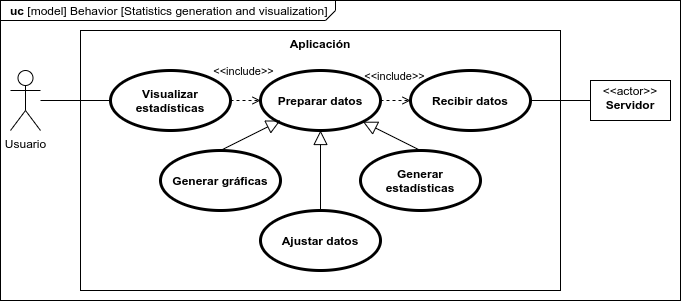

The diagram above was exported from draw.io. Its source (the exported page's mxGraphModel, read from the mxfile embedded in the PNG):
<mxGraphModel dx="1422" dy="816" grid="1" gridSize="10" guides="1" tooltips="1" connect="1" arrows="1" fold="1" page="1" pageScale="1" pageWidth="827" pageHeight="1169" math="0" shadow="0">
  <root>
    <mxCell id="JQpblbmc_BX35Mds4_oG-0" />
    <mxCell id="JQpblbmc_BX35Mds4_oG-1" parent="JQpblbmc_BX35Mds4_oG-0" />
    <mxCell id="xCG9faXgiTB00_splKLV-0" value="&lt;p style=&quot;margin: 0px ; margin-top: 4px ; margin-left: 10px ; text-align: left&quot;&gt;&lt;b&gt;uc &lt;/b&gt;[model] Behavior [Statistics generation and visualization]&lt;/p&gt;" style="html=1;shape=mxgraph.sysml.package;xSize=90;align=left;spacingLeft=10;overflow=fill;strokeWidth=1;recursiveResize=0;labelX=335;" parent="JQpblbmc_BX35Mds4_oG-1" vertex="1">
      <mxGeometry x="80" y="30" width="680" height="300" as="geometry" />
    </mxCell>
    <mxCell id="JQpblbmc_BX35Mds4_oG-2" value="Usuario" style="shape=umlActor;html=1;verticalLabelPosition=bottom;verticalAlign=top;align=center;" parent="JQpblbmc_BX35Mds4_oG-1" vertex="1">
      <mxGeometry x="90" y="100" width="30" height="60" as="geometry" />
    </mxCell>
    <mxCell id="JQpblbmc_BX35Mds4_oG-3" value="Aplicación" style="shape=rect;html=1;verticalAlign=top;fontStyle=1;whiteSpace=wrap;align=center;" parent="JQpblbmc_BX35Mds4_oG-1" vertex="1">
      <mxGeometry x="160" y="60" width="480" height="260" as="geometry" />
    </mxCell>
    <mxCell id="JQpblbmc_BX35Mds4_oG-4" value="Visualizar estadísticas" style="shape=ellipse;html=1;strokeWidth=3;fontStyle=1;whiteSpace=wrap;align=center;perimeter=ellipsePerimeter;" parent="JQpblbmc_BX35Mds4_oG-1" vertex="1">
      <mxGeometry x="190" y="100" width="120" height="60" as="geometry" />
    </mxCell>
    <mxCell id="JQpblbmc_BX35Mds4_oG-5" value="" style="edgeStyle=none;html=1;endArrow=none;verticalAlign=bottom;entryX=0;entryY=0.5;entryDx=0;entryDy=0;" parent="JQpblbmc_BX35Mds4_oG-1" source="JQpblbmc_BX35Mds4_oG-2" target="JQpblbmc_BX35Mds4_oG-4" edge="1">
      <mxGeometry width="160" relative="1" as="geometry">
        <mxPoint x="250" y="460" as="sourcePoint" />
        <mxPoint x="410" y="460" as="targetPoint" />
      </mxGeometry>
    </mxCell>
    <mxCell id="JQpblbmc_BX35Mds4_oG-6" value="Preparar datos" style="shape=ellipse;html=1;strokeWidth=3;fontStyle=1;whiteSpace=wrap;align=center;perimeter=ellipsePerimeter;" parent="JQpblbmc_BX35Mds4_oG-1" vertex="1">
      <mxGeometry x="340" y="100" width="120" height="60" as="geometry" />
    </mxCell>
    <mxCell id="JQpblbmc_BX35Mds4_oG-7" value="&amp;lt;&amp;lt;include&amp;gt;&amp;gt;" style="edgeStyle=none;html=1;endArrow=open;verticalAlign=bottom;dashed=1;labelBackgroundColor=none;exitX=1;exitY=0.5;exitDx=0;exitDy=0;entryX=0;entryY=0.5;entryDx=0;entryDy=0;" parent="JQpblbmc_BX35Mds4_oG-1" source="JQpblbmc_BX35Mds4_oG-4" target="JQpblbmc_BX35Mds4_oG-6" edge="1">
      <mxGeometry x="-0.1333" y="20" width="160" relative="1" as="geometry">
        <mxPoint x="160" y="450" as="sourcePoint" />
        <mxPoint x="320" y="450" as="targetPoint" />
        <mxPoint as="offset" />
      </mxGeometry>
    </mxCell>
    <mxCell id="JQpblbmc_BX35Mds4_oG-8" value="Generar gráficas" style="shape=ellipse;html=1;strokeWidth=3;fontStyle=1;whiteSpace=wrap;align=center;perimeter=ellipsePerimeter;" parent="JQpblbmc_BX35Mds4_oG-1" vertex="1">
      <mxGeometry x="240" y="180" width="120" height="60" as="geometry" />
    </mxCell>
    <mxCell id="JQpblbmc_BX35Mds4_oG-9" value="Ajustar datos" style="shape=ellipse;html=1;strokeWidth=3;fontStyle=1;whiteSpace=wrap;align=center;perimeter=ellipsePerimeter;" parent="JQpblbmc_BX35Mds4_oG-1" vertex="1">
      <mxGeometry x="340" y="240" width="120" height="60" as="geometry" />
    </mxCell>
    <mxCell id="JQpblbmc_BX35Mds4_oG-10" value="Generar estadísticas" style="shape=ellipse;html=1;strokeWidth=3;fontStyle=1;whiteSpace=wrap;align=center;perimeter=ellipsePerimeter;" parent="JQpblbmc_BX35Mds4_oG-1" vertex="1">
      <mxGeometry x="440" y="180" width="120" height="60" as="geometry" />
    </mxCell>
    <mxCell id="JQpblbmc_BX35Mds4_oG-11" value="" style="edgeStyle=none;html=1;endArrow=block;endFill=0;endSize=12;verticalAlign=bottom;exitX=0.5;exitY=0;exitDx=0;exitDy=0;" parent="JQpblbmc_BX35Mds4_oG-1" source="JQpblbmc_BX35Mds4_oG-8" edge="1">
      <mxGeometry width="160" relative="1" as="geometry">
        <mxPoint x="330" y="430" as="sourcePoint" />
        <mxPoint x="360" y="150" as="targetPoint" />
      </mxGeometry>
    </mxCell>
    <mxCell id="JQpblbmc_BX35Mds4_oG-12" value="" style="edgeStyle=none;html=1;endArrow=block;endFill=0;endSize=12;verticalAlign=bottom;entryX=0.5;entryY=1;entryDx=0;entryDy=0;exitX=0.5;exitY=0;exitDx=0;exitDy=0;" parent="JQpblbmc_BX35Mds4_oG-1" source="JQpblbmc_BX35Mds4_oG-9" target="JQpblbmc_BX35Mds4_oG-6" edge="1">
      <mxGeometry width="160" relative="1" as="geometry">
        <mxPoint x="320" y="440" as="sourcePoint" />
        <mxPoint x="480" y="440" as="targetPoint" />
      </mxGeometry>
    </mxCell>
    <mxCell id="JQpblbmc_BX35Mds4_oG-13" value="" style="edgeStyle=none;html=1;endArrow=block;endFill=0;endSize=12;verticalAlign=bottom;entryX=1;entryY=1;entryDx=0;entryDy=0;exitX=0.5;exitY=0;exitDx=0;exitDy=0;" parent="JQpblbmc_BX35Mds4_oG-1" source="JQpblbmc_BX35Mds4_oG-10" target="JQpblbmc_BX35Mds4_oG-6" edge="1">
      <mxGeometry width="160" relative="1" as="geometry">
        <mxPoint x="500" y="400" as="sourcePoint" />
        <mxPoint x="660" y="400" as="targetPoint" />
      </mxGeometry>
    </mxCell>
    <mxCell id="JQpblbmc_BX35Mds4_oG-14" value="Recibir datos" style="shape=ellipse;html=1;strokeWidth=3;fontStyle=1;whiteSpace=wrap;align=center;perimeter=ellipsePerimeter;" parent="JQpblbmc_BX35Mds4_oG-1" vertex="1">
      <mxGeometry x="490" y="100" width="120" height="60" as="geometry" />
    </mxCell>
    <mxCell id="JQpblbmc_BX35Mds4_oG-16" value="" style="edgeStyle=none;html=1;endArrow=none;verticalAlign=bottom;exitX=1;exitY=0.5;exitDx=0;exitDy=0;entryX=0;entryY=0.5;entryDx=0;entryDy=0;" parent="JQpblbmc_BX35Mds4_oG-1" source="JQpblbmc_BX35Mds4_oG-14" target="iXVJOZ9dNb1T0O8tPPAd-0" edge="1">
      <mxGeometry width="160" relative="1" as="geometry">
        <mxPoint x="720" y="420" as="sourcePoint" />
        <mxPoint x="690" y="130" as="targetPoint" />
      </mxGeometry>
    </mxCell>
    <mxCell id="JQpblbmc_BX35Mds4_oG-17" value="&amp;lt;&amp;lt;include&amp;gt;&amp;gt;" style="edgeStyle=none;html=1;endArrow=open;verticalAlign=bottom;dashed=1;labelBackgroundColor=none;exitX=1;exitY=0.5;exitDx=0;exitDy=0;entryX=0;entryY=0.5;entryDx=0;entryDy=0;" parent="JQpblbmc_BX35Mds4_oG-1" source="JQpblbmc_BX35Mds4_oG-6" target="JQpblbmc_BX35Mds4_oG-14" edge="1">
      <mxGeometry x="-0.0667" y="15" width="160" relative="1" as="geometry">
        <mxPoint x="410" y="420" as="sourcePoint" />
        <mxPoint x="570" y="420" as="targetPoint" />
        <mxPoint as="offset" />
      </mxGeometry>
    </mxCell>
    <mxCell id="iXVJOZ9dNb1T0O8tPPAd-0" value="&lt;p style=&quot;margin: 0px ; margin-top: 4px ; text-align: center&quot;&gt;&amp;lt;&amp;lt;actor&amp;gt;&amp;gt;&lt;br&gt;&lt;b&gt;Servidor&lt;/b&gt;&lt;/p&gt;" style="shape=rect;html=1;overflow=fill;html=1;whiteSpace=wrap;align=center;rounded=0;" parent="JQpblbmc_BX35Mds4_oG-1" vertex="1">
      <mxGeometry x="670" y="110" width="80" height="40" as="geometry" />
    </mxCell>
  </root>
</mxGraphModel>